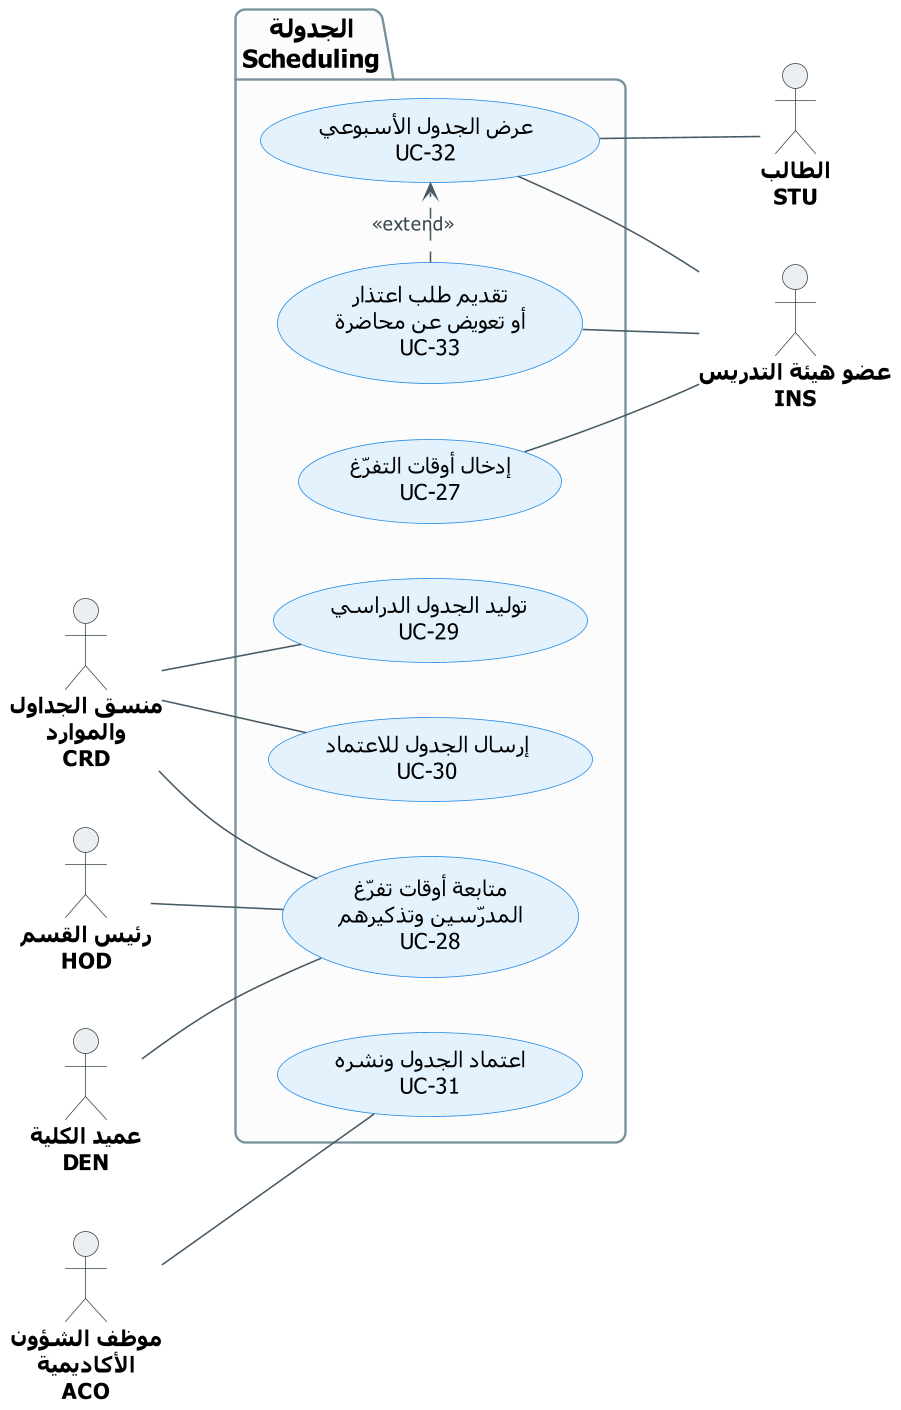

The diagram above was rendered by PlantUML. Its source (embedded in the PNG):
@startuml UCD-04-scheduling
' ===== النمط الموحّد (انسخه مع المخطط) =====
skinparam dpi 150
skinparam defaultFontName Tahoma
skinparam shadowing false
skinparam roundcorner 12
skinparam defaultTextAlignment center
skinparam ArrowColor #455A64
skinparam ArrowFontSize 12
skinparam ArrowFontColor #37474F
skinparam actor {
  BorderColor #37474F
  BackgroundColor #ECEFF1
  FontSize 14
  FontStyle bold
}
skinparam usecase {
  BackgroundColor #E3F2FD
  BorderColor #1E88E5
  FontSize 14
}
skinparam package {
  BackgroundColor #FCFCFC
  BorderColor #78909C
  FontSize 16
  FontStyle bold
}
left to right direction
' ===== المخطط =====

actor "منسق الجداول\nوالموارد\nCRD" as CRD
actor "رئيس القسم\nHOD" as HOD
actor "عميد الكلية\nDEN" as DEN
actor "موظف الشؤون\nالأكاديمية\nACO" as ACO
actor "عضو هيئة التدريس\nINS" as INS
actor "الطالب\nSTU" as STU

package "الجدولة\nScheduling" {
  usecase "إدخال أوقات التفرّغ\nUC-27" as UC27
  usecase "متابعة أوقات تفرّغ\nالمدرّسين وتذكيرهم\nUC-28" as UC28
  usecase "توليد الجدول الدراسي\nUC-29" as UC29
  usecase "إرسال الجدول للاعتماد\nUC-30" as UC30
  usecase "اعتماد الجدول ونشره\nUC-31" as UC31
  usecase "تقديم طلب اعتذار\nأو تعويض عن محاضرة\nUC-33" as UC33
  usecase "عرض الجدول الأسبوعي\nUC-32" as UC32
}

HOD -- UC28
DEN -- UC28
CRD -- UC28
CRD -- UC29
CRD -- UC30
ACO -- UC31

UC27 -- INS
UC33 -- INS
UC32 -- INS
UC32 -- STU
UC33 .> UC32 : <<extend>>
@enduml